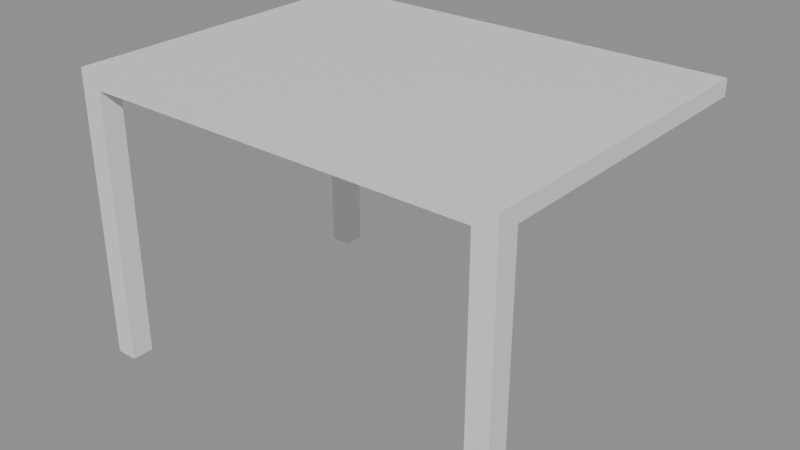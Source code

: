 # Source: e0420_after.blend  (saved by Blender 5.2.44; exported with 4.5.12 LTS)
import bpy
from mathutils import Matrix  # noqa: F401  (used for matrix-valued properties, if any)

bpy.ops.wm.read_factory_settings(use_empty=True)
scene = bpy.context.scene
scene.name = 'Scene'

# ---- materials (node trees are filled in below, after node groups)
mat_madera_roble = bpy.data.materials.new('Madera_Roble')

# ---- material node trees
mat_madera_roble.use_nodes = True; mat_madera_roble.node_tree.nodes.clear()
_N = mat_madera_roble.node_tree.nodes; _L = mat_madera_roble.node_tree.links
n0 = _N.new('ShaderNodeBsdfPrincipled'); n0.name = 'Principled BSDF'; n0.location = (-200, 100)
n0.inputs[3].default_value = 1.45
n0.inputs[10].default_value = 0.005
n1 = _N.new('ShaderNodeOutputMaterial'); n1.name = 'Material Output'; n1.location = (200, 100)
_L.new(n0.outputs[0], n1.inputs[0])
n1.is_active_output = True

# ---- meshes
me_col1_cuerpo_mesh = bpy.data.meshes.new('Col1_Cuerpo_mesh')
me_col1_cuerpo_mesh.from_pydata([(0.0, 0.0, 0.0), (0.2, 0.0, 0.0), (0.2, 0.2, 0.0), (0.0, 0.2, 0.0), (0.0, 0.0, 2.5), (0.2, 0.0, 2.5), (0.2, 0.2, 2.5), (0.0, 0.2, 2.5)], [], [(0, 1, 2, 3), (4, 5, 6, 7), (0, 1, 5, 4), (1, 2, 6, 5), (2, 3, 7, 6), (3, 0, 4, 7)])
me_col1_cuerpo_mesh.materials.append(mat_madera_roble)
me_col1_cuerpo_mesh.update()
me_col2_cuerpo_mesh = bpy.data.meshes.new('Col2_Cuerpo_mesh')
me_col2_cuerpo_mesh.from_pydata([(0.0, 0.0, 0.0), (0.2, 0.0, 0.0), (0.2, 0.2, 0.0), (0.0, 0.2, 0.0), (0.0, 0.0, 2.5), (0.2, 0.0, 2.5), (0.2, 0.2, 2.5), (0.0, 0.2, 2.5)], [], [(0, 1, 2, 3), (4, 5, 6, 7), (0, 1, 5, 4), (1, 2, 6, 5), (2, 3, 7, 6), (3, 0, 4, 7)])
me_col2_cuerpo_mesh.materials.append(mat_madera_roble)
me_col2_cuerpo_mesh.update()
me_col3_cuerpo_mesh = bpy.data.meshes.new('Col3_Cuerpo_mesh')
me_col3_cuerpo_mesh.from_pydata([(0.0, 0.0, 0.0), (0.2, 0.0, 0.0), (0.2, 0.2, 0.0), (0.0, 0.2, 0.0), (0.0, 0.0, 2.5), (0.2, 0.0, 2.5), (0.2, 0.2, 2.5), (0.0, 0.2, 2.5)], [], [(0, 1, 2, 3), (4, 5, 6, 7), (0, 1, 5, 4), (1, 2, 6, 5), (2, 3, 7, 6), (3, 0, 4, 7)])
me_col3_cuerpo_mesh.materials.append(mat_madera_roble)
me_col3_cuerpo_mesh.update()
me_cubierta_pergola_cuerpo_mesh = bpy.data.meshes.new('Cubierta_Pergola_Cuerpo_mesh')
me_cubierta_pergola_cuerpo_mesh.from_pydata([(0.0, 0.0, 2.5), (4.0, 0.0, 2.5), (4.0, 3.0, 2.5), (0.0, 3.0, 2.5), (0.0, 0.0, 2.65), (4.0, 0.0, 2.65), (4.0, 3.0, 2.65), (0.0, 3.0, 2.65)], [], [(0, 1, 2, 3), (4, 5, 6, 7), (0, 1, 5, 4), (1, 2, 6, 5), (2, 3, 7, 6), (3, 0, 4, 7)])
me_cubierta_pergola_cuerpo_mesh.materials.append(mat_madera_roble)
me_cubierta_pergola_cuerpo_mesh.update()

# ---- objects
ob_col1 = bpy.data.objects.new('Col1', None)
ob_col1_cuerpo = bpy.data.objects.new('Col1_Cuerpo', me_col1_cuerpo_mesh)
ob_col2 = bpy.data.objects.new('Col2', None)
ob_col2_cuerpo = bpy.data.objects.new('Col2_Cuerpo', me_col2_cuerpo_mesh)
ob_col3 = bpy.data.objects.new('Col3', None)
ob_col3_cuerpo = bpy.data.objects.new('Col3_Cuerpo', me_col3_cuerpo_mesh)
ob_cubierta_pergola_cuerpo = bpy.data.objects.new('Cubierta_Pergola_Cuerpo', me_cubierta_pergola_cuerpo_mesh)
ob_cubierta_pergola = bpy.data.objects.new('Cubierta_Pergola', None)

# ---- transforms, parenting, visibility, modifiers, constraints
ob_col1.location = (0.0, 0.0, 0.0)
ob_col1.empty_display_type = 'ARROWS'
ob_col1_cuerpo.parent = ob_col1
ob_col1_cuerpo.location = (0.0, 0.0, 0.0)
ob_col2.location = (3.8, 0.0, 0.0)
ob_col2.empty_display_type = 'ARROWS'
ob_col2_cuerpo.parent = ob_col2
ob_col2_cuerpo.location = (0.0, 0.0, 0.0)
ob_col3.location = (0.0, 2.8, 0.0)
ob_col3.empty_display_type = 'ARROWS'
ob_col3_cuerpo.parent = ob_col3
ob_col3_cuerpo.location = (0.0, 0.0, 0.0)
ob_cubierta_pergola_cuerpo.parent = ob_cubierta_pergola
ob_cubierta_pergola_cuerpo.location = (0.0, 0.0, 0.0)
ob_cubierta_pergola.location = (0.0, 0.0, 0.0)
ob_cubierta_pergola.empty_display_type = 'ARROWS'

# ---- collection membership
scene.collection.objects.link(ob_col1)
scene.collection.objects.link(ob_col1_cuerpo)
scene.collection.objects.link(ob_col2)
scene.collection.objects.link(ob_col2_cuerpo)
scene.collection.objects.link(ob_col3)
scene.collection.objects.link(ob_col3_cuerpo)
scene.collection.objects.link(ob_cubierta_pergola_cuerpo)
scene.collection.objects.link(ob_cubierta_pergola)

# ---- scene / render settings (as saved in the file)
scene.frame_start = 1; scene.frame_end = 250; scene.frame_set(1)
scene.render.engine = 'BLENDER_EEVEE_NEXT'
scene.render.bake_bias = 0.0
scene.render.bake_samples = 0
scene.render.compositor_device = 'GPU'
scene.eevee.use_volume_custom_range = False
scene.eevee.fast_gi_thickness_near = 0.1
scene.eevee.fast_gi_thickness_far = 0.0
scene.eevee.ray_tracing_options.screen_trace_thickness = 0.1
bpy.context.view_layer.update()

# ---- added for rendering (the .blend has no active camera and no usable light): camera, sun + grey world if the file has none
cam_auto = bpy.data.cameras.new('AutoCamera')
cam_auto.lens = 50.0
cam_auto.sensor_width = 36.0
cam_auto.clip_end = 1000.0
ob_auto_camera = bpy.data.objects.new('AutoCamera', cam_auto)
scene.collection.objects.link(ob_auto_camera)
ob_auto_camera.location = (7.2357, -4.78284, 5.51356)
ob_auto_camera.rotation_euler = (1.09748, -7.21219e-08, 0.694738)
scene.camera = ob_auto_camera
light_auto_sun = bpy.data.lights.new('AutoSun', 'SUN')
light_auto_sun.energy = 3.0
light_auto_sun.angle = 0.0523599
ob_auto_sun = bpy.data.objects.new('AutoSun', light_auto_sun)
scene.collection.objects.link(ob_auto_sun)
ob_auto_sun.rotation_euler = (0.872665, 0.174533, 0.523599)
if scene.world is None:
    world_auto = bpy.data.worlds.new('AutoWorld')
    world_auto.color = (0.3, 0.3, 0.3)
    scene.world = world_auto
bpy.context.view_layer.update()
